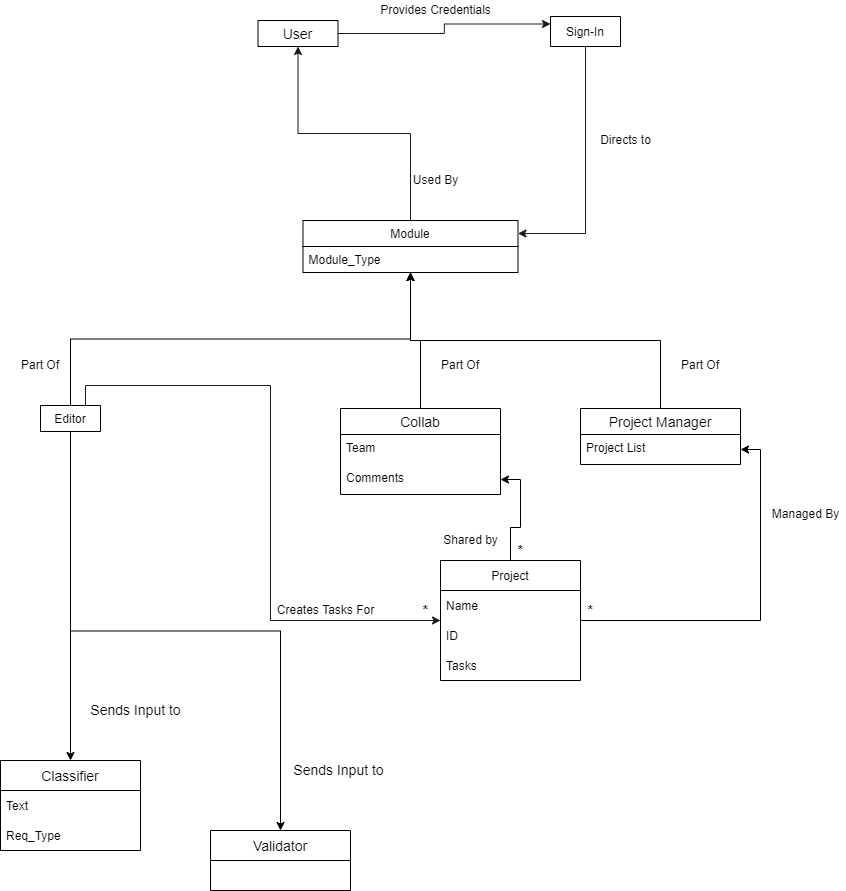

The diagram above was exported from draw.io. Its source (the exported page's mxGraphModel, read from the mxfile embedded in the PNG):
<mxGraphModel dx="1888" dy="1679" grid="1" gridSize="10" guides="1" tooltips="1" connect="1" arrows="1" fold="1" page="1" pageScale="1" pageWidth="850" pageHeight="1100" math="0" shadow="0">
  <root>
    <mxCell id="0" />
    <mxCell id="1" parent="0" />
    <mxCell id="UoybYRfWpNfWWeH6IjxZ-6" style="edgeStyle=orthogonalEdgeStyle;rounded=0;orthogonalLoop=1;jettySize=auto;html=1;exitX=0;exitY=0.5;exitDx=0;exitDy=0;entryX=0.75;entryY=0;entryDx=0;entryDy=0;fillColor=#dae8fc;strokeColor=#1A1A1A;startArrow=classic;startFill=1;endArrow=none;endFill=0;" edge="1" parent="1" source="uo0KUfQDvFGuES0IT3pw-36" target="uo0KUfQDvFGuES0IT3pw-19">
      <mxGeometry relative="1" as="geometry" />
    </mxCell>
    <mxCell id="uo0KUfQDvFGuES0IT3pw-40" style="edgeStyle=orthogonalEdgeStyle;rounded=0;orthogonalLoop=1;jettySize=auto;html=1;exitX=0.5;exitY=1;exitDx=0;exitDy=0;entryX=0.5;entryY=0;entryDx=0;entryDy=0;endArrow=none;startArrow=classic;startFill=1;endFill=0;" parent="1" source="uo0KUfQDvFGuES0IT3pw-8" target="uo0KUfQDvFGuES0IT3pw-19" edge="1">
      <mxGeometry relative="1" as="geometry" />
    </mxCell>
    <mxCell id="uo0KUfQDvFGuES0IT3pw-41" style="edgeStyle=orthogonalEdgeStyle;rounded=0;orthogonalLoop=1;jettySize=auto;html=1;exitX=0.5;exitY=1;exitDx=0;exitDy=0;entryX=0.5;entryY=0;entryDx=0;entryDy=0;endArrow=none;startArrow=classic;startFill=1;endFill=0;" parent="1" source="uo0KUfQDvFGuES0IT3pw-8" target="uo0KUfQDvFGuES0IT3pw-28" edge="1">
      <mxGeometry relative="1" as="geometry" />
    </mxCell>
    <mxCell id="uo0KUfQDvFGuES0IT3pw-42" style="edgeStyle=orthogonalEdgeStyle;rounded=0;orthogonalLoop=1;jettySize=auto;html=1;exitX=0.5;exitY=1;exitDx=0;exitDy=0;entryX=0.5;entryY=0;entryDx=0;entryDy=0;startArrow=classic;startFill=1;endArrow=none;endFill=0;" parent="1" source="uo0KUfQDvFGuES0IT3pw-8" target="uo0KUfQDvFGuES0IT3pw-32" edge="1">
      <mxGeometry relative="1" as="geometry" />
    </mxCell>
    <mxCell id="UoybYRfWpNfWWeH6IjxZ-12" style="edgeStyle=orthogonalEdgeStyle;rounded=0;orthogonalLoop=1;jettySize=auto;html=1;exitX=0.5;exitY=0;exitDx=0;exitDy=0;strokeColor=#1A1A1A;entryX=0.5;entryY=1;entryDx=0;entryDy=0;" edge="1" parent="1" source="uo0KUfQDvFGuES0IT3pw-8" target="uo0KUfQDvFGuES0IT3pw-24">
      <mxGeometry relative="1" as="geometry">
        <mxPoint x="330" y="-40" as="targetPoint" />
      </mxGeometry>
    </mxCell>
    <mxCell id="uo0KUfQDvFGuES0IT3pw-8" value="Module" style="swimlane;fontStyle=0;childLayout=stackLayout;horizontal=1;startSize=26;fillColor=none;horizontalStack=0;resizeParent=1;resizeParentMax=0;resizeLast=0;collapsible=1;marginBottom=0;labelBackgroundColor=none;" parent="1" vertex="1">
      <mxGeometry x="292.5" y="80" width="215" height="52" as="geometry">
        <mxRectangle x="292.5" y="80" width="70" height="26" as="alternateBounds" />
      </mxGeometry>
    </mxCell>
    <mxCell id="uo0KUfQDvFGuES0IT3pw-9" value="Module_Type" style="text;strokeColor=none;fillColor=none;align=left;verticalAlign=top;spacingLeft=4;spacingRight=4;overflow=hidden;rotatable=0;points=[[0,0.5],[1,0.5]];portConstraint=eastwest;labelBackgroundColor=none;" parent="uo0KUfQDvFGuES0IT3pw-8" vertex="1">
      <mxGeometry y="26" width="215" height="26" as="geometry" />
    </mxCell>
    <mxCell id="uo0KUfQDvFGuES0IT3pw-53" style="edgeStyle=orthogonalEdgeStyle;rounded=0;orthogonalLoop=1;jettySize=auto;html=1;exitX=0.5;exitY=1;exitDx=0;exitDy=0;entryX=0.5;entryY=0;entryDx=0;entryDy=0;fontSize=14;startArrow=none;startFill=0;endArrow=classic;endFill=1;" parent="1" source="uo0KUfQDvFGuES0IT3pw-19" target="uo0KUfQDvFGuES0IT3pw-49" edge="1">
      <mxGeometry relative="1" as="geometry" />
    </mxCell>
    <mxCell id="UoybYRfWpNfWWeH6IjxZ-4" style="edgeStyle=orthogonalEdgeStyle;rounded=0;orthogonalLoop=1;jettySize=auto;html=1;exitX=0.5;exitY=1;exitDx=0;exitDy=0;entryX=0.5;entryY=0;entryDx=0;entryDy=0;" edge="1" parent="1" source="uo0KUfQDvFGuES0IT3pw-19" target="UoybYRfWpNfWWeH6IjxZ-1">
      <mxGeometry relative="1" as="geometry" />
    </mxCell>
    <mxCell id="uo0KUfQDvFGuES0IT3pw-19" value="Editor" style="swimlane;fontStyle=0;childLayout=stackLayout;horizontal=1;startSize=26;fillColor=none;horizontalStack=0;resizeParent=1;resizeParentMax=0;resizeLast=0;collapsible=1;marginBottom=0;labelBackgroundColor=none;" parent="1" vertex="1" collapsed="1">
      <mxGeometry x="30" y="265" width="60" height="26" as="geometry">
        <mxRectangle x="30" y="265" width="215" height="78" as="alternateBounds" />
      </mxGeometry>
    </mxCell>
    <mxCell id="uo0KUfQDvFGuES0IT3pw-20" value="Text" style="text;strokeColor=none;fillColor=none;align=left;verticalAlign=top;spacingLeft=4;spacingRight=4;overflow=hidden;rotatable=0;points=[[0,0.5],[1,0.5]];portConstraint=eastwest;labelBackgroundColor=none;" parent="uo0KUfQDvFGuES0IT3pw-19" vertex="1">
      <mxGeometry y="26" width="215" height="26" as="geometry" />
    </mxCell>
    <mxCell id="uo0KUfQDvFGuES0IT3pw-22" value="Suggestions" style="text;strokeColor=none;fillColor=none;align=left;verticalAlign=top;spacingLeft=4;spacingRight=4;overflow=hidden;rotatable=0;points=[[0,0.5],[1,0.5]];portConstraint=eastwest;labelBackgroundColor=none;" parent="uo0KUfQDvFGuES0IT3pw-19" vertex="1">
      <mxGeometry y="52" width="215" height="26" as="geometry" />
    </mxCell>
    <mxCell id="UoybYRfWpNfWWeH6IjxZ-18" style="edgeStyle=orthogonalEdgeStyle;rounded=0;orthogonalLoop=1;jettySize=auto;html=1;exitX=1;exitY=0.5;exitDx=0;exitDy=0;entryX=0;entryY=0.25;entryDx=0;entryDy=0;strokeColor=#1A1A1A;" edge="1" parent="1" source="uo0KUfQDvFGuES0IT3pw-24" target="UoybYRfWpNfWWeH6IjxZ-14">
      <mxGeometry relative="1" as="geometry" />
    </mxCell>
    <mxCell id="uo0KUfQDvFGuES0IT3pw-24" value="User" style="swimlane;fontStyle=0;childLayout=stackLayout;horizontal=1;startSize=26;horizontalStack=0;resizeParent=1;resizeParentMax=0;resizeLast=0;collapsible=1;marginBottom=0;align=center;fontSize=14;rounded=0;html=0;" parent="1" vertex="1" collapsed="1">
      <mxGeometry x="247.5" y="-120" width="80" height="26" as="geometry">
        <mxRectangle x="247.5" y="-120" width="160" height="56" as="alternateBounds" />
      </mxGeometry>
    </mxCell>
    <mxCell id="uo0KUfQDvFGuES0IT3pw-28" value="Collab" style="swimlane;fontStyle=0;childLayout=stackLayout;horizontal=1;startSize=26;horizontalStack=0;resizeParent=1;resizeParentMax=0;resizeLast=0;collapsible=1;marginBottom=0;align=center;fontSize=14;rounded=0;html=0;" parent="1" vertex="1">
      <mxGeometry x="330" y="268" width="160" height="86" as="geometry">
        <mxRectangle x="320" y="250" width="70" height="26" as="alternateBounds" />
      </mxGeometry>
    </mxCell>
    <mxCell id="uo0KUfQDvFGuES0IT3pw-30" value="Team" style="text;strokeColor=none;fillColor=none;spacingLeft=4;spacingRight=4;overflow=hidden;rotatable=0;points=[[0,0.5],[1,0.5]];portConstraint=eastwest;fontSize=12;rounded=0;html=0;" parent="uo0KUfQDvFGuES0IT3pw-28" vertex="1">
      <mxGeometry y="26" width="160" height="30" as="geometry" />
    </mxCell>
    <mxCell id="uo0KUfQDvFGuES0IT3pw-31" value="Comments" style="text;strokeColor=none;fillColor=none;spacingLeft=4;spacingRight=4;overflow=hidden;rotatable=0;points=[[0,0.5],[1,0.5]];portConstraint=eastwest;fontSize=12;rounded=0;html=0;" parent="uo0KUfQDvFGuES0IT3pw-28" vertex="1">
      <mxGeometry y="56" width="160" height="30" as="geometry" />
    </mxCell>
    <mxCell id="uo0KUfQDvFGuES0IT3pw-32" value="Project Manager" style="swimlane;fontStyle=0;childLayout=stackLayout;horizontal=1;startSize=26;horizontalStack=0;resizeParent=1;resizeParentMax=0;resizeLast=0;collapsible=1;marginBottom=0;align=center;fontSize=14;rounded=0;html=0;" parent="1" vertex="1">
      <mxGeometry x="570" y="268" width="160" height="56" as="geometry">
        <mxRectangle x="570" y="250" width="130" height="26" as="alternateBounds" />
      </mxGeometry>
    </mxCell>
    <mxCell id="uo0KUfQDvFGuES0IT3pw-33" value="Project List" style="text;strokeColor=none;fillColor=none;spacingLeft=4;spacingRight=4;overflow=hidden;rotatable=0;points=[[0,0.5],[1,0.5]];portConstraint=eastwest;fontSize=12;rounded=0;html=0;" parent="uo0KUfQDvFGuES0IT3pw-32" vertex="1">
      <mxGeometry y="26" width="160" height="30" as="geometry" />
    </mxCell>
    <mxCell id="uo0KUfQDvFGuES0IT3pw-47" style="edgeStyle=orthogonalEdgeStyle;rounded=0;orthogonalLoop=1;jettySize=auto;html=1;exitX=1;exitY=0.5;exitDx=0;exitDy=0;entryX=1;entryY=0.5;entryDx=0;entryDy=0;startArrow=none;startFill=0;endArrow=classic;endFill=1;" parent="1" source="uo0KUfQDvFGuES0IT3pw-36" target="uo0KUfQDvFGuES0IT3pw-33" edge="1">
      <mxGeometry relative="1" as="geometry" />
    </mxCell>
    <mxCell id="UoybYRfWpNfWWeH6IjxZ-9" style="edgeStyle=orthogonalEdgeStyle;rounded=0;orthogonalLoop=1;jettySize=auto;html=1;exitX=0.5;exitY=0;exitDx=0;exitDy=0;entryX=1;entryY=0.5;entryDx=0;entryDy=0;" edge="1" parent="1" source="uo0KUfQDvFGuES0IT3pw-36" target="uo0KUfQDvFGuES0IT3pw-31">
      <mxGeometry relative="1" as="geometry" />
    </mxCell>
    <mxCell id="uo0KUfQDvFGuES0IT3pw-36" value="Project" style="swimlane;fontStyle=0;childLayout=stackLayout;horizontal=1;startSize=30;horizontalStack=0;resizeParent=1;resizeParentMax=0;resizeLast=0;collapsible=1;marginBottom=0;rounded=0;html=0;" parent="1" vertex="1">
      <mxGeometry x="430" y="420" width="140" height="120" as="geometry">
        <mxRectangle x="390" y="460" width="70" height="30" as="alternateBounds" />
      </mxGeometry>
    </mxCell>
    <mxCell id="uo0KUfQDvFGuES0IT3pw-37" value="Name" style="text;strokeColor=none;fillColor=none;align=left;verticalAlign=middle;spacingLeft=4;spacingRight=4;overflow=hidden;points=[[0,0.5],[1,0.5]];portConstraint=eastwest;rotatable=0;rounded=0;html=0;" parent="uo0KUfQDvFGuES0IT3pw-36" vertex="1">
      <mxGeometry y="30" width="140" height="30" as="geometry" />
    </mxCell>
    <mxCell id="uo0KUfQDvFGuES0IT3pw-38" value="ID" style="text;strokeColor=none;fillColor=none;align=left;verticalAlign=middle;spacingLeft=4;spacingRight=4;overflow=hidden;points=[[0,0.5],[1,0.5]];portConstraint=eastwest;rotatable=0;rounded=0;html=0;" parent="uo0KUfQDvFGuES0IT3pw-36" vertex="1">
      <mxGeometry y="60" width="140" height="30" as="geometry" />
    </mxCell>
    <mxCell id="uo0KUfQDvFGuES0IT3pw-39" value="Tasks" style="text;strokeColor=none;fillColor=none;align=left;verticalAlign=middle;spacingLeft=4;spacingRight=4;overflow=hidden;points=[[0,0.5],[1,0.5]];portConstraint=eastwest;rotatable=0;rounded=0;html=0;" parent="uo0KUfQDvFGuES0IT3pw-36" vertex="1">
      <mxGeometry y="90" width="140" height="30" as="geometry" />
    </mxCell>
    <mxCell id="uo0KUfQDvFGuES0IT3pw-44" value="Part Of" style="text;html=1;strokeColor=none;fillColor=none;align=center;verticalAlign=middle;whiteSpace=wrap;rounded=0;" parent="1" vertex="1">
      <mxGeometry x="420" y="210" width="60" height="30" as="geometry" />
    </mxCell>
    <mxCell id="uo0KUfQDvFGuES0IT3pw-45" value="Part Of" style="text;html=1;strokeColor=none;fillColor=none;align=center;verticalAlign=middle;whiteSpace=wrap;rounded=0;" parent="1" vertex="1">
      <mxGeometry x="660" y="210" width="60" height="30" as="geometry" />
    </mxCell>
    <mxCell id="uo0KUfQDvFGuES0IT3pw-46" value="Part Of" style="text;html=1;strokeColor=none;fillColor=none;align=center;verticalAlign=middle;whiteSpace=wrap;rounded=0;" parent="1" vertex="1">
      <mxGeometry y="210" width="60" height="30" as="geometry" />
    </mxCell>
    <mxCell id="uo0KUfQDvFGuES0IT3pw-48" value="Managed By" style="text;html=1;align=center;verticalAlign=middle;resizable=0;points=[];autosize=1;strokeColor=none;fillColor=none;" parent="1" vertex="1">
      <mxGeometry x="755" y="364" width="80" height="20" as="geometry" />
    </mxCell>
    <mxCell id="uo0KUfQDvFGuES0IT3pw-49" value="Classifier" style="swimlane;fontStyle=0;childLayout=stackLayout;horizontal=1;startSize=30;horizontalStack=0;resizeParent=1;resizeParentMax=0;resizeLast=0;collapsible=1;marginBottom=0;rounded=0;html=0;fontSize=14;" parent="1" vertex="1">
      <mxGeometry x="-10" y="620" width="140" height="90" as="geometry" />
    </mxCell>
    <mxCell id="uo0KUfQDvFGuES0IT3pw-50" value="Text" style="text;strokeColor=none;fillColor=none;align=left;verticalAlign=middle;spacingLeft=4;spacingRight=4;overflow=hidden;points=[[0,0.5],[1,0.5]];portConstraint=eastwest;rotatable=0;rounded=0;html=0;" parent="uo0KUfQDvFGuES0IT3pw-49" vertex="1">
      <mxGeometry y="30" width="140" height="30" as="geometry" />
    </mxCell>
    <mxCell id="uo0KUfQDvFGuES0IT3pw-51" value="Req_Type" style="text;strokeColor=none;fillColor=none;align=left;verticalAlign=middle;spacingLeft=4;spacingRight=4;overflow=hidden;points=[[0,0.5],[1,0.5]];portConstraint=eastwest;rotatable=0;rounded=0;html=0;" parent="uo0KUfQDvFGuES0IT3pw-49" vertex="1">
      <mxGeometry y="60" width="140" height="30" as="geometry" />
    </mxCell>
    <mxCell id="uo0KUfQDvFGuES0IT3pw-54" value="Sends Input to" style="text;html=1;align=center;verticalAlign=middle;resizable=0;points=[];autosize=1;strokeColor=none;fillColor=none;fontSize=14;" parent="1" vertex="1">
      <mxGeometry x="70" y="560" width="110" height="20" as="geometry" />
    </mxCell>
    <mxCell id="UoybYRfWpNfWWeH6IjxZ-1" value="Validator" style="swimlane;fontStyle=0;childLayout=stackLayout;horizontal=1;startSize=30;horizontalStack=0;resizeParent=1;resizeParentMax=0;resizeLast=0;collapsible=1;marginBottom=0;rounded=0;html=0;fontSize=14;" vertex="1" parent="1">
      <mxGeometry x="200" y="690" width="140" height="60" as="geometry" />
    </mxCell>
    <mxCell id="UoybYRfWpNfWWeH6IjxZ-5" value="Sends Input to" style="text;html=1;align=center;verticalAlign=middle;resizable=0;points=[];autosize=1;strokeColor=none;fillColor=none;fontSize=14;" vertex="1" parent="1">
      <mxGeometry x="272.5" y="620" width="110" height="20" as="geometry" />
    </mxCell>
    <mxCell id="UoybYRfWpNfWWeH6IjxZ-8" value="Creates Tasks For" style="text;html=1;align=center;verticalAlign=middle;resizable=0;points=[];autosize=1;strokeColor=none;fillColor=none;" vertex="1" parent="1">
      <mxGeometry x="260" y="460" width="110" height="20" as="geometry" />
    </mxCell>
    <mxCell id="UoybYRfWpNfWWeH6IjxZ-10" value="Shared by" style="text;html=1;align=center;verticalAlign=middle;resizable=0;points=[];autosize=1;strokeColor=none;fillColor=none;" vertex="1" parent="1">
      <mxGeometry x="425" y="390" width="70" height="20" as="geometry" />
    </mxCell>
    <mxCell id="UoybYRfWpNfWWeH6IjxZ-13" value="Used By" style="text;html=1;align=center;verticalAlign=middle;resizable=0;points=[];autosize=1;strokeColor=none;fillColor=none;" vertex="1" parent="1">
      <mxGeometry x="395" y="30" width="60" height="20" as="geometry" />
    </mxCell>
    <mxCell id="UoybYRfWpNfWWeH6IjxZ-20" style="edgeStyle=orthogonalEdgeStyle;rounded=0;orthogonalLoop=1;jettySize=auto;html=1;exitX=0.5;exitY=1;exitDx=0;exitDy=0;entryX=1;entryY=0.25;entryDx=0;entryDy=0;strokeColor=#1A1A1A;" edge="1" parent="1" source="UoybYRfWpNfWWeH6IjxZ-14" target="uo0KUfQDvFGuES0IT3pw-8">
      <mxGeometry relative="1" as="geometry" />
    </mxCell>
    <mxCell id="UoybYRfWpNfWWeH6IjxZ-14" value="Sign-In" style="swimlane;fontStyle=0;childLayout=stackLayout;horizontal=1;startSize=30;horizontalStack=0;resizeParent=1;resizeParentMax=0;resizeLast=0;collapsible=1;marginBottom=0;" vertex="1" collapsed="1" parent="1">
      <mxGeometry x="540" y="-124" width="70" height="30" as="geometry">
        <mxRectangle x="540" y="-124" width="140" height="90" as="alternateBounds" />
      </mxGeometry>
    </mxCell>
    <mxCell id="UoybYRfWpNfWWeH6IjxZ-15" value="Username" style="text;strokeColor=none;fillColor=none;align=left;verticalAlign=middle;spacingLeft=4;spacingRight=4;overflow=hidden;points=[[0,0.5],[1,0.5]];portConstraint=eastwest;rotatable=0;" vertex="1" parent="UoybYRfWpNfWWeH6IjxZ-14">
      <mxGeometry y="30" width="140" height="30" as="geometry" />
    </mxCell>
    <mxCell id="UoybYRfWpNfWWeH6IjxZ-17" value="Password" style="text;strokeColor=none;fillColor=none;align=left;verticalAlign=middle;spacingLeft=4;spacingRight=4;overflow=hidden;points=[[0,0.5],[1,0.5]];portConstraint=eastwest;rotatable=0;" vertex="1" parent="UoybYRfWpNfWWeH6IjxZ-14">
      <mxGeometry y="60" width="140" height="30" as="geometry" />
    </mxCell>
    <mxCell id="UoybYRfWpNfWWeH6IjxZ-19" value="Provides Credentials" style="text;html=1;align=center;verticalAlign=middle;resizable=0;points=[];autosize=1;strokeColor=none;fillColor=none;" vertex="1" parent="1">
      <mxGeometry x="360" y="-140" width="130" height="20" as="geometry" />
    </mxCell>
    <mxCell id="UoybYRfWpNfWWeH6IjxZ-21" value="Directs to" style="text;html=1;align=center;verticalAlign=middle;resizable=0;points=[];autosize=1;strokeColor=none;fillColor=none;" vertex="1" parent="1">
      <mxGeometry x="580" y="-10" width="70" height="20" as="geometry" />
    </mxCell>
    <mxCell id="UoybYRfWpNfWWeH6IjxZ-22" value="&lt;font style=&quot;font-size: 14px&quot;&gt;&lt;b&gt;*&lt;/b&gt;&lt;/font&gt;" style="text;html=1;align=center;verticalAlign=middle;resizable=0;points=[];autosize=1;strokeColor=none;fillColor=none;" vertex="1" parent="1">
      <mxGeometry x="570" y="460" width="20" height="20" as="geometry" />
    </mxCell>
    <mxCell id="UoybYRfWpNfWWeH6IjxZ-23" value="&lt;font style=&quot;font-size: 14px&quot;&gt;&lt;b&gt;*&lt;/b&gt;&lt;/font&gt;" style="text;html=1;align=center;verticalAlign=middle;resizable=0;points=[];autosize=1;strokeColor=none;fillColor=none;" vertex="1" parent="1">
      <mxGeometry x="405" y="460" width="20" height="20" as="geometry" />
    </mxCell>
    <mxCell id="UoybYRfWpNfWWeH6IjxZ-24" value="&lt;font style=&quot;font-size: 14px&quot;&gt;&lt;b&gt;*&lt;/b&gt;&lt;/font&gt;" style="text;html=1;align=center;verticalAlign=middle;resizable=0;points=[];autosize=1;strokeColor=none;fillColor=none;" vertex="1" parent="1">
      <mxGeometry x="500" y="400" width="20" height="20" as="geometry" />
    </mxCell>
  </root>
</mxGraphModel>